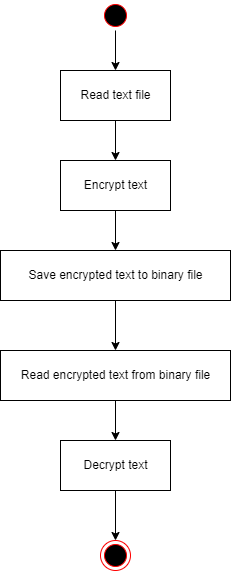

The diagram above was exported from draw.io. Its source (the exported page's mxGraphModel, read from the mxfile embedded in the PNG):
<mxGraphModel dx="1422" dy="794" grid="1" gridSize="10" guides="1" tooltips="1" connect="1" arrows="1" fold="1" page="1" pageScale="1" pageWidth="850" pageHeight="1100" math="0" shadow="0">
  <root>
    <mxCell id="0" />
    <mxCell id="1" parent="0" />
    <mxCell id="PM1vTmwjAHrbti4QOhcE-19" style="edgeStyle=orthogonalEdgeStyle;rounded=0;orthogonalLoop=1;jettySize=auto;html=1;exitX=0.5;exitY=1;exitDx=0;exitDy=0;entryX=0.5;entryY=0;entryDx=0;entryDy=0;" edge="1" parent="1" source="PM1vTmwjAHrbti4QOhcE-1" target="PM1vTmwjAHrbti4QOhcE-4">
      <mxGeometry relative="1" as="geometry" />
    </mxCell>
    <mxCell id="PM1vTmwjAHrbti4QOhcE-1" value="" style="ellipse;html=1;shape=startState;fillColor=#000000;strokeColor=#ff0000;" vertex="1" parent="1">
      <mxGeometry x="400" y="60" width="30" height="30" as="geometry" />
    </mxCell>
    <mxCell id="PM1vTmwjAHrbti4QOhcE-10" style="edgeStyle=orthogonalEdgeStyle;rounded=0;orthogonalLoop=1;jettySize=auto;html=1;exitX=0.5;exitY=1;exitDx=0;exitDy=0;entryX=0.5;entryY=0;entryDx=0;entryDy=0;" edge="1" parent="1" source="PM1vTmwjAHrbti4QOhcE-4" target="PM1vTmwjAHrbti4QOhcE-5">
      <mxGeometry relative="1" as="geometry" />
    </mxCell>
    <mxCell id="PM1vTmwjAHrbti4QOhcE-4" value="Read text file" style="html=1;" vertex="1" parent="1">
      <mxGeometry x="360" y="130" width="110" height="50" as="geometry" />
    </mxCell>
    <mxCell id="PM1vTmwjAHrbti4QOhcE-11" style="edgeStyle=orthogonalEdgeStyle;rounded=0;orthogonalLoop=1;jettySize=auto;html=1;exitX=0.5;exitY=1;exitDx=0;exitDy=0;entryX=0.5;entryY=0;entryDx=0;entryDy=0;" edge="1" parent="1" source="PM1vTmwjAHrbti4QOhcE-5" target="PM1vTmwjAHrbti4QOhcE-6">
      <mxGeometry relative="1" as="geometry" />
    </mxCell>
    <mxCell id="PM1vTmwjAHrbti4QOhcE-5" value="Encrypt text" style="html=1;" vertex="1" parent="1">
      <mxGeometry x="360" y="220" width="110" height="50" as="geometry" />
    </mxCell>
    <mxCell id="PM1vTmwjAHrbti4QOhcE-12" style="edgeStyle=orthogonalEdgeStyle;rounded=0;orthogonalLoop=1;jettySize=auto;html=1;exitX=0.5;exitY=1;exitDx=0;exitDy=0;entryX=0.5;entryY=0;entryDx=0;entryDy=0;" edge="1" parent="1" source="PM1vTmwjAHrbti4QOhcE-6" target="PM1vTmwjAHrbti4QOhcE-7">
      <mxGeometry relative="1" as="geometry" />
    </mxCell>
    <mxCell id="PM1vTmwjAHrbti4QOhcE-6" value="Save encrypted text to binary file" style="html=1;" vertex="1" parent="1">
      <mxGeometry x="300" y="310" width="230" height="50" as="geometry" />
    </mxCell>
    <mxCell id="PM1vTmwjAHrbti4QOhcE-13" style="edgeStyle=orthogonalEdgeStyle;rounded=0;orthogonalLoop=1;jettySize=auto;html=1;exitX=0.5;exitY=1;exitDx=0;exitDy=0;entryX=0.5;entryY=0;entryDx=0;entryDy=0;" edge="1" parent="1" source="PM1vTmwjAHrbti4QOhcE-7" target="PM1vTmwjAHrbti4QOhcE-8">
      <mxGeometry relative="1" as="geometry" />
    </mxCell>
    <mxCell id="PM1vTmwjAHrbti4QOhcE-7" value="Read encrypted text from binary file" style="html=1;" vertex="1" parent="1">
      <mxGeometry x="300" y="410" width="230" height="50" as="geometry" />
    </mxCell>
    <mxCell id="PM1vTmwjAHrbti4QOhcE-18" style="edgeStyle=orthogonalEdgeStyle;rounded=0;orthogonalLoop=1;jettySize=auto;html=1;exitX=0.5;exitY=1;exitDx=0;exitDy=0;entryX=0.5;entryY=0;entryDx=0;entryDy=0;" edge="1" parent="1" source="PM1vTmwjAHrbti4QOhcE-8" target="PM1vTmwjAHrbti4QOhcE-3">
      <mxGeometry relative="1" as="geometry" />
    </mxCell>
    <mxCell id="PM1vTmwjAHrbti4QOhcE-8" value="Decrypt text" style="html=1;" vertex="1" parent="1">
      <mxGeometry x="360" y="500" width="110" height="50" as="geometry" />
    </mxCell>
    <mxCell id="PM1vTmwjAHrbti4QOhcE-3" value="" style="ellipse;html=1;shape=endState;fillColor=#000000;strokeColor=#ff0000;" vertex="1" parent="1">
      <mxGeometry x="400" y="600" width="30" height="30" as="geometry" />
    </mxCell>
  </root>
</mxGraphModel>